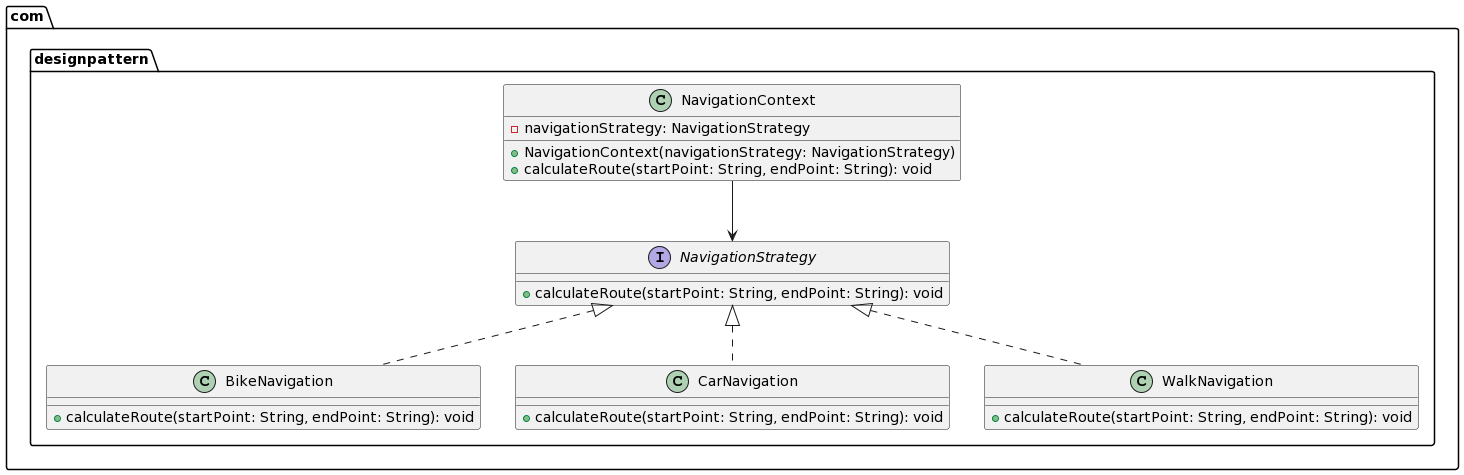

The diagram above was rendered by PlantUML. Its source (embedded in the PNG):
@startuml
package com.designpattern {
    interface NavigationStrategy {
        +calculateRoute(startPoint: String, endPoint: String): void
    }

    class BikeNavigation {
        +calculateRoute(startPoint: String, endPoint: String): void
    }

    class CarNavigation {
        +calculateRoute(startPoint: String, endPoint: String): void
    }

    class NavigationContext {
        -navigationStrategy: NavigationStrategy
        +NavigationContext(navigationStrategy: NavigationStrategy)
        +calculateRoute(startPoint: String, endPoint: String): void
    }

    class WalkNavigation {
        +calculateRoute(startPoint: String, endPoint: String): void
    }

    NavigationStrategy <|.. BikeNavigation
    NavigationStrategy <|.. CarNavigation
    NavigationStrategy <|.. WalkNavigation
    NavigationContext --> NavigationStrategy
}
@enduml